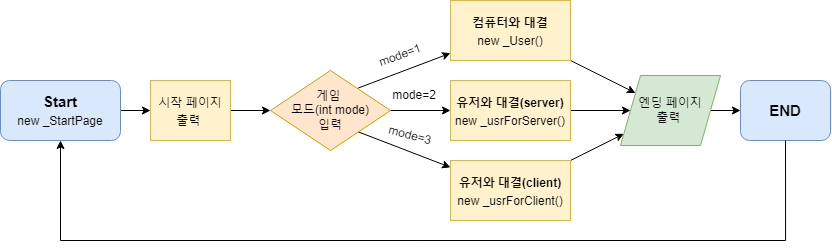

The diagram above was exported from draw.io. Its source (the exported page's mxGraphModel, read from the mxfile embedded in the PNG):
<mxGraphModel dx="1582" dy="686" grid="1" gridSize="10" guides="1" tooltips="1" connect="1" arrows="1" fold="1" page="1" pageScale="1" pageWidth="827" pageHeight="1169" math="0" shadow="0">
  <root>
    <mxCell id="0" />
    <mxCell id="1" parent="0" />
    <mxCell id="JI9jJcNvTkkC1bj22T_m-12" value="" style="edgeStyle=orthogonalEdgeStyle;rounded=0;orthogonalLoop=1;jettySize=auto;html=1;fontSize=15;" edge="1" parent="1">
      <mxGeometry relative="1" as="geometry">
        <mxPoint x="120" y="260" as="sourcePoint" />
        <mxPoint x="150" y="260" as="targetPoint" />
      </mxGeometry>
    </mxCell>
    <mxCell id="JI9jJcNvTkkC1bj22T_m-14" value="" style="edgeStyle=orthogonalEdgeStyle;rounded=0;orthogonalLoop=1;jettySize=auto;html=1;fontSize=15;" edge="1" parent="1">
      <mxGeometry relative="1" as="geometry">
        <mxPoint x="220" y="260" as="sourcePoint" />
        <mxPoint x="270" y="260" as="targetPoint" />
      </mxGeometry>
    </mxCell>
    <mxCell id="JI9jJcNvTkkC1bj22T_m-40" value="" style="edgeStyle=none;rounded=0;orthogonalLoop=1;jettySize=auto;html=1;fontSize=15;" edge="1" parent="1" target="JI9jJcNvTkkC1bj22T_m-34">
      <mxGeometry relative="1" as="geometry">
        <mxPoint x="357.4418604651163" y="237.67441860465112" as="sourcePoint" />
      </mxGeometry>
    </mxCell>
    <mxCell id="JI9jJcNvTkkC1bj22T_m-41" value="" style="edgeStyle=none;rounded=0;orthogonalLoop=1;jettySize=auto;html=1;fontSize=15;" edge="1" parent="1" target="JI9jJcNvTkkC1bj22T_m-30">
      <mxGeometry relative="1" as="geometry">
        <mxPoint x="344.57627118644064" y="276.271186440678" as="sourcePoint" />
      </mxGeometry>
    </mxCell>
    <mxCell id="JI9jJcNvTkkC1bj22T_m-42" value="" style="edgeStyle=none;rounded=0;orthogonalLoop=1;jettySize=auto;html=1;fontSize=15;" edge="1" parent="1" target="JI9jJcNvTkkC1bj22T_m-32">
      <mxGeometry relative="1" as="geometry">
        <mxPoint x="350" y="260" as="sourcePoint" />
      </mxGeometry>
    </mxCell>
    <mxCell id="JI9jJcNvTkkC1bj22T_m-20" value="&lt;b&gt;Start&lt;br&gt;&lt;/b&gt;&lt;span style=&quot;font-size: 12px&quot;&gt;new _StartPage&lt;/span&gt;" style="rounded=1;whiteSpace=wrap;html=1;fontSize=15;fillColor=#dae8fc;strokeColor=#6c8ebf;" vertex="1" parent="1">
      <mxGeometry y="230" width="120" height="60" as="geometry" />
    </mxCell>
    <mxCell id="JI9jJcNvTkkC1bj22T_m-29" value="&lt;span style=&quot;font-size: 12px&quot;&gt;시작 페이지 출력&amp;nbsp;&lt;/span&gt;" style="rounded=0;whiteSpace=wrap;html=1;fontSize=15;fillColor=#fff2cc;strokeColor=#d6b656;" vertex="1" parent="1">
      <mxGeometry x="150" y="230" width="80" height="60" as="geometry" />
    </mxCell>
    <mxCell id="JI9jJcNvTkkC1bj22T_m-54" value="" style="edgeStyle=none;rounded=0;orthogonalLoop=1;jettySize=auto;html=1;fontSize=12;" edge="1" parent="1" source="JI9jJcNvTkkC1bj22T_m-30" target="JI9jJcNvTkkC1bj22T_m-50">
      <mxGeometry relative="1" as="geometry" />
    </mxCell>
    <mxCell id="JI9jJcNvTkkC1bj22T_m-30" value="&lt;b&gt;&lt;span style=&quot;font-size: 12px&quot;&gt;유저와 대결(client)&lt;/span&gt;&lt;br style=&quot;font-size: 12px&quot;&gt;&lt;/b&gt;&lt;span style=&quot;font-size: 12px&quot;&gt;new _usrForClient()&lt;/span&gt;" style="rounded=0;whiteSpace=wrap;html=1;fontSize=15;fillColor=#fff2cc;strokeColor=#d6b656;" vertex="1" parent="1">
      <mxGeometry x="450" y="310" width="120" height="60" as="geometry" />
    </mxCell>
    <mxCell id="JI9jJcNvTkkC1bj22T_m-52" value="" style="edgeStyle=none;rounded=0;orthogonalLoop=1;jettySize=auto;html=1;fontSize=12;" edge="1" parent="1" source="JI9jJcNvTkkC1bj22T_m-32" target="JI9jJcNvTkkC1bj22T_m-50">
      <mxGeometry relative="1" as="geometry" />
    </mxCell>
    <mxCell id="JI9jJcNvTkkC1bj22T_m-32" value="&lt;font style=&quot;font-size: 12px&quot;&gt;&lt;b&gt;유저와 대결(server)&lt;br&gt;&lt;/b&gt;new _usrForServer()&lt;/font&gt;" style="rounded=0;whiteSpace=wrap;html=1;fontSize=15;fillColor=#fff2cc;strokeColor=#d6b656;" vertex="1" parent="1">
      <mxGeometry x="450" y="230" width="120" height="60" as="geometry" />
    </mxCell>
    <mxCell id="JI9jJcNvTkkC1bj22T_m-53" value="" style="edgeStyle=none;rounded=0;orthogonalLoop=1;jettySize=auto;html=1;fontSize=12;" edge="1" parent="1" source="JI9jJcNvTkkC1bj22T_m-34" target="JI9jJcNvTkkC1bj22T_m-50">
      <mxGeometry relative="1" as="geometry" />
    </mxCell>
    <mxCell id="JI9jJcNvTkkC1bj22T_m-34" value="&lt;font style=&quot;font-size: 12px&quot;&gt;&lt;b&gt;&lt;span&gt;컴퓨터와 대결&lt;/span&gt;&lt;br&gt;&lt;/b&gt;&lt;span&gt;new _User()&lt;/span&gt;&lt;br&gt;&lt;/font&gt;" style="rounded=0;whiteSpace=wrap;html=1;fontSize=15;fillColor=#fff2cc;strokeColor=#d6b656;" vertex="1" parent="1">
      <mxGeometry x="450" y="150" width="120" height="60" as="geometry" />
    </mxCell>
    <mxCell id="JI9jJcNvTkkC1bj22T_m-45" value="" style="edgeStyle=none;rounded=0;orthogonalLoop=1;jettySize=auto;html=1;fontSize=12;" edge="1" parent="1" target="JI9jJcNvTkkC1bj22T_m-44">
      <mxGeometry relative="1" as="geometry">
        <mxPoint x="700" y="260" as="sourcePoint" />
      </mxGeometry>
    </mxCell>
    <mxCell id="JI9jJcNvTkkC1bj22T_m-44" value="&lt;b&gt;END&lt;/b&gt;" style="rounded=1;whiteSpace=wrap;html=1;fontSize=15;fillColor=#dae8fc;strokeColor=#6c8ebf;" vertex="1" parent="1">
      <mxGeometry x="740" y="230" width="90" height="60" as="geometry" />
    </mxCell>
    <mxCell id="JI9jJcNvTkkC1bj22T_m-46" value="&lt;span&gt;게임 &lt;br&gt;모드(int mode)&lt;/span&gt;&lt;br&gt;&lt;span&gt;입력&lt;/span&gt;" style="rhombus;whiteSpace=wrap;html=1;fontSize=12;fillColor=#ffe6cc;strokeColor=#d79b00;" vertex="1" parent="1">
      <mxGeometry x="270" y="220" width="120" height="80" as="geometry" />
    </mxCell>
    <mxCell id="JI9jJcNvTkkC1bj22T_m-47" value="mode=1" style="text;html=1;strokeColor=none;fillColor=none;align=center;verticalAlign=middle;whiteSpace=wrap;rounded=0;fontSize=12;rotation=-20;" vertex="1" parent="1">
      <mxGeometry x="370" y="190" width="60" height="30" as="geometry" />
    </mxCell>
    <mxCell id="JI9jJcNvTkkC1bj22T_m-48" value="mode=3" style="text;html=1;strokeColor=none;fillColor=none;align=center;verticalAlign=middle;whiteSpace=wrap;rounded=0;fontSize=12;rotation=15;" vertex="1" parent="1">
      <mxGeometry x="380" y="270" width="60" height="30" as="geometry" />
    </mxCell>
    <mxCell id="JI9jJcNvTkkC1bj22T_m-49" value="mode=2" style="text;html=1;strokeColor=none;fillColor=none;align=center;verticalAlign=middle;whiteSpace=wrap;rounded=0;fontSize=12;rotation=0;" vertex="1" parent="1">
      <mxGeometry x="384" y="230" width="60" height="30" as="geometry" />
    </mxCell>
    <mxCell id="JI9jJcNvTkkC1bj22T_m-50" value="&lt;span&gt;엔딩 페이지&lt;br&gt;출력&amp;nbsp;&lt;/span&gt;" style="shape=parallelogram;perimeter=parallelogramPerimeter;whiteSpace=wrap;html=1;fixedSize=1;fontSize=12;fillColor=#d5e8d4;strokeColor=#82b366;" vertex="1" parent="1">
      <mxGeometry x="620" y="225" width="100" height="70" as="geometry" />
    </mxCell>
    <mxCell id="JI9jJcNvTkkC1bj22T_m-55" value="" style="endArrow=classic;html=1;rounded=0;fontSize=12;exitX=0.5;exitY=1;exitDx=0;exitDy=0;entryX=0.5;entryY=1;entryDx=0;entryDy=0;edgeStyle=orthogonalEdgeStyle;" edge="1" parent="1" source="JI9jJcNvTkkC1bj22T_m-44" target="JI9jJcNvTkkC1bj22T_m-20">
      <mxGeometry width="50" height="50" relative="1" as="geometry">
        <mxPoint x="620" y="230" as="sourcePoint" />
        <mxPoint x="670" y="180" as="targetPoint" />
        <Array as="points">
          <mxPoint x="785" y="390" />
          <mxPoint x="60" y="390" />
        </Array>
      </mxGeometry>
    </mxCell>
  </root>
</mxGraphModel>